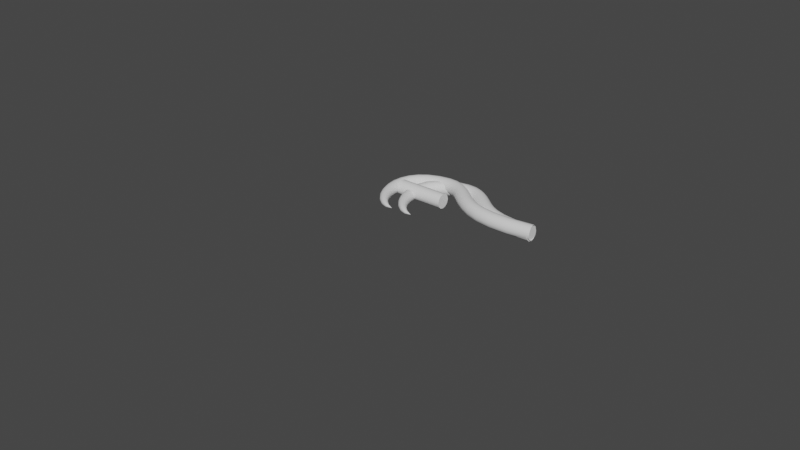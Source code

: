 # Source: Hook.blend  (saved by Blender 2.80.75; exported with 4.5.12 LTS)
import bpy
from mathutils import Matrix  # noqa: F401  (used for matrix-valued properties, if any)

bpy.ops.wm.read_factory_settings(use_empty=True)
scene = bpy.context.scene
scene.name = 'Scene'

# ---- collections
col_collection = bpy.data.collections.new('Collection'); scene.collection.children.link(col_collection)

# ---- node groups
ng_auto_smooth = bpy.data.node_groups.new('Auto Smooth', 'GeometryNodeTree')
_s = ng_auto_smooth.interface.new_socket(name='Geometry', in_out='OUTPUT', socket_type='NodeSocketGeometry')
_s = ng_auto_smooth.interface.new_socket(name='Geometry', in_out='INPUT', socket_type='NodeSocketGeometry')
_s = ng_auto_smooth.interface.new_socket(name='Angle', in_out='INPUT', socket_type='NodeSocketFloat')
_s.subtype = 'ANGLE'
_s.min_value = 0.0
_s.max_value = 3.142
ng_auto_smooth.is_modifier = True
_N = ng_auto_smooth.nodes; _L = ng_auto_smooth.links
n0 = _N.new('NodeGroupOutput'); n0.name = 'Group Output'; n0.location = (480, -100)
n1 = _N.new('NodeGroupInput'); n1.name = 'Group Input'; n1.location = (-420, -300)
n2 = _N.new('NodeGroupInput'); n2.name = 'Group Input.001'; n2.location = (-60, -100)
n3 = _N.new('GeometryNodeSetShadeSmooth'); n3.name = 'Set Shade Smooth'; n3.location = (120, -100)
n3.domain = 'EDGE'
n4 = _N.new('GeometryNodeSetShadeSmooth'); n4.name = 'Set Shade Smooth.001'; n4.location = (300, -100)
n5 = _N.new('GeometryNodeInputMeshEdgeAngle'); n5.name = 'Edge Angle'; n5.location = (-420, -220)
n6 = _N.new('GeometryNodeInputEdgeSmooth'); n6.name = 'Is Edge Smooth'; n6.location = (-60, -160)
n7 = _N.new('GeometryNodeInputShadeSmooth'); n7.name = 'Is Face Smooth'; n7.location = (-240, -340)
n8 = _N.new('FunctionNodeBooleanMath'); n8.name = 'Boolean Math'; n8.location = (-60, -220)
n9 = _N.new('FunctionNodeCompare'); n9.name = 'Compare'; n9.location = (-240, -180)
n9.operation = 'LESS_EQUAL'
_L.new(n5.outputs[0], n9.inputs[0])
_L.new(n4.outputs[0], n0.inputs[0])
_L.new(n1.outputs[1], n9.inputs[1])
_L.new(n9.outputs[0], n8.inputs[0])
_L.new(n7.outputs[0], n8.inputs[1])
_L.new(n2.outputs[0], n3.inputs[0])
_L.new(n6.outputs[0], n3.inputs[1])
_L.new(n3.outputs[0], n4.inputs[0])
_L.new(n8.outputs[0], n3.inputs[2])
n0.is_active_output = True

# ---- world
world_world = bpy.data.worlds.new('World'); scene.world = world_world
world_world.use_nodes = True; world_world.node_tree.nodes.clear()
_N = world_world.node_tree.nodes; _L = world_world.node_tree.links
n0 = _N.new('ShaderNodeOutputWorld'); n0.name = 'World Output'; n0.location = (300, 300)
n1 = _N.new('ShaderNodeBackground'); n1.name = 'Background'; n1.location = (10, 300)
n1.inputs[0].default_value = (0.05088, 0.05088, 0.05088, 1.0)
_L.new(n1.outputs[0], n0.inputs[0])
n0.is_active_output = True
world_world.color = (0.05088, 0.05088, 0.05088)
world_world.use_sun_shadow = False
world_world.sun_shadow_jitter_overblur = 0.0

# ---- meshes
me_beziercurve_002 = bpy.data.meshes.new('BezierCurve.002')
me_beziercurve_002.from_pydata([(-0.06783, -0.3966, -0.009435), (-0.06783, -0.3966, -0.009435), (-0.06783, -0.3966, -0.009435), (-0.06783, -0.3966, -0.009435), (-0.06783, -0.3966, -0.009435), (-0.06783, -0.3966, -0.009435), (-0.06783, -0.3966, -0.009435), (-0.06783, -0.3966, -0.009435), (-0.06783, -0.3966, -0.009435), (-0.06783, -0.3966, -0.009435), (-0.06783, -0.3966, -0.009435), (-0.06783, -0.3966, -0.009435), (-0.1368, -0.398, -0.001453), (-0.1347, -0.3921, 0.004837), (-0.1317, -0.384, 0.007139), (-0.1287, -0.376, 0.004837), (-0.1264, -0.3701, -0.001453), (-0.1254, -0.368, -0.01004), (-0.1261, -0.3702, -0.01864), (-0.1282, -0.3762, -0.02493), (-0.1312, -0.3842, -0.02723), (-0.1342, -0.3923, -0.02493), (-0.1365, -0.3981, -0.01864), (-0.1374, -0.4002, -0.01004), (-0.208, -0.3704, 0.003279), (-0.2016, -0.3614, 0.01441), (-0.1927, -0.3492, 0.01856), (-0.1835, -0.3372, 0.0146), (-0.1766, -0.3284, 0.003609), (-0.1738, -0.3254, -0.01148), (-0.1758, -0.3288, -0.02662), (-0.1822, -0.3378, -0.03775), (-0.1911, -0.3499, -0.0419), (-0.2003, -0.362, -0.03795), (-0.2072, -0.3707, -0.02695), (-0.21, -0.3738, -0.01186), (-0.274, -0.3195, 0.005798), (-0.2632, -0.3096, 0.02082), (-0.248, -0.2963, 0.02652), (-0.2324, -0.2832, 0.02135), (-0.2207, -0.2738, 0.006705), (-0.216, -0.2705, -0.01349), (-0.2195, -0.2744, -0.03383), (-0.2303, -0.2843, -0.04885), (-0.2455, -0.2976, -0.05454), (-0.261, -0.3107, -0.04938), (-0.2728, -0.3201, -0.03473), (-0.2775, -0.3234, -0.01454), (-0.3309, -0.2511, 0.00688), (-0.316, -0.2418, 0.02513), (-0.2951, -0.2294, 0.03214), (-0.2737, -0.2172, 0.02606), (-0.2576, -0.2085, 0.008492), (-0.2511, -0.2057, -0.01584), (-0.256, -0.2095, -0.04042), (-0.2709, -0.2189, -0.05867), (-0.2918, -0.2313, -0.06569), (-0.3132, -0.2435, -0.0596), (-0.3293, -0.2521, -0.04204), (-0.3358, -0.2549, -0.0177), (-0.3751, -0.1698, 0.006643), (-0.3569, -0.1623, 0.02724), (-0.3315, -0.1526, 0.03528), (-0.3055, -0.1431, 0.0286), (-0.2859, -0.1365, 0.008993), (-0.2781, -0.1346, -0.01829), (-0.284, -0.1377, -0.04593), (-0.3022, -0.1452, -0.06653), (-0.3277, -0.155, -0.07457), (-0.3537, -0.1644, -0.06789), (-0.3732, -0.171, -0.04828), (-0.381, -0.173, -0.021), (-0.4046, -0.08, 0.00604), (-0.3838, -0.07556, 0.02861), (-0.3546, -0.06999, 0.03753), (-0.3249, -0.06479, 0.03042), (-0.3026, -0.06135, 0.009166), (-0.2936, -0.0606, -0.02052), (-0.3005, -0.06273, -0.0507), (-0.3213, -0.06717, -0.07327), (-0.3505, -0.07274, -0.08219), (-0.3802, -0.07794, -0.07507), (-0.4025, -0.08138, -0.05382), (-0.4115, -0.08213, -0.02413), (-0.4164, 0.01466, 0.005456), (-0.3938, 0.01472, 0.02965), (-0.3622, 0.01426, 0.03933), (-0.33, 0.01343, 0.0319), (-0.3058, 0.01243, 0.009353), (-0.2961, 0.01155, -0.02227), (-0.3035, 0.011, -0.0545), (-0.3261, 0.01095, -0.0787), (-0.3577, 0.01141, -0.08838), (-0.39, 0.01224, -0.08095), (-0.4142, 0.01324, -0.0584), (-0.4238, 0.01412, -0.02677), (-0.4063, 0.1103, 0.005153), (-0.3835, 0.1045, 0.03051), (-0.3516, 0.09611, 0.04075), (-0.3191, 0.08734, 0.03312), (-0.2947, 0.08056, 0.00967), (-0.2848, 0.07758, -0.02332), (-0.2923, 0.07921, -0.05701), (-0.315, 0.085, -0.08237), (-0.3469, 0.09341, -0.09261), (-0.3795, 0.1022, -0.08498), (-0.4039, 0.109, -0.06153), (-0.4137, 0.1119, -0.02854), (-0.3706, 0.2019, 0.005955), (-0.3498, 0.1892, 0.03229), (-0.3206, 0.1715, 0.04294), (-0.2906, 0.1534, 0.03506), (-0.268, 0.1399, 0.01074), (-0.2588, 0.1345, -0.02348), (-0.2655, 0.1388, -0.05844), (-0.2862, 0.1514, -0.08478), (-0.3155, 0.1692, -0.09543), (-0.3455, 0.1872, -0.08754), (-0.3681, 0.2007, -0.06323), (-0.3772, 0.2061, -0.02901), (-0.3055, 0.282, 0.008), (-0.2895, 0.2629, 0.03482), (-0.2665, 0.2364, 0.04557), (-0.2428, 0.2097, 0.03737), (-0.2247, 0.1899, 0.01241), (-0.2171, 0.1823, -0.02262), (-0.2219, 0.189, -0.05833), (-0.238, 0.2081, -0.08515), (-0.2609, 0.2346, -0.0959), (-0.2846, 0.2613, -0.08769), (-0.3027, 0.2811, -0.06274), (-0.3104, 0.2887, -0.02771), (-0.2113, 0.3434, 0.01197), (-0.2016, 0.3196, 0.03911), (-0.1871, 0.2869, 0.04976), (-0.1717, 0.2539, 0.04109), (-0.1596, 0.2296, 0.0154), (-0.154, 0.2204, -0.02041), (-0.1564, 0.2289, -0.05675), (-0.1662, 0.2527, -0.08389), (-0.1807, 0.2854, -0.09455), (-0.196, 0.3184, -0.08587), (-0.2081, 0.3427, -0.06019), (-0.2137, 0.3519, -0.02437), (-0.08933, 0.3808, 0.01774), (-0.08565, 0.3547, 0.04492), (-0.07938, 0.3189, 0.05534), (-0.0722, 0.2829, 0.04621), (-0.06602, 0.2564, 0.01998), (-0.06251, 0.2465, -0.01633), (-0.06261, 0.2558, -0.05299), (-0.06628, 0.2818, -0.08017), (-0.07255, 0.3176, -0.09059), (-0.07973, 0.3536, -0.08146), (-0.08591, 0.3801, -0.05523), (-0.08942, 0.39, -0.01892), (0.03394, 0.3915, 0.02372), (0.03197, 0.3648, 0.05091), (0.03043, 0.3281, 0.06108), (0.02973, 0.2911, 0.05152), (0.03007, 0.2639, 0.02478), (0.03135, 0.2536, -0.01198), (0.03322, 0.2632, -0.04889), (0.0352, 0.2899, -0.07608), (0.03674, 0.3266, -0.08625), (0.03743, 0.3636, -0.07669), (0.0371, 0.3908, -0.04995), (0.03582, 0.4011, -0.01319), (0.1367, 0.377, 0.02805), (0.1287, 0.3511, 0.05514), (0.1186, 0.3154, 0.06504), (0.1091, 0.2795, 0.05507), (0.1029, 0.2531, 0.02792), (0.1015, 0.2433, -0.009135), (0.1054, 0.2525, -0.04618), (0.1134, 0.2785, -0.07327), (0.1235, 0.3142, -0.08317), (0.133, 0.35, -0.0732), (0.1392, 0.3764, -0.04605), (0.1406, 0.3863, -0.008995), (0.2224, 0.3422, 0.03078), (0.2089, 0.3183, 0.05779), (0.1912, 0.2855, 0.06748), (0.174, 0.2526, 0.05725), (0.1618, 0.2285, 0.02985), (0.158, 0.2196, -0.007394), (0.1635, 0.2282, -0.04449), (0.1769, 0.2522, -0.0715), (0.1946, 0.2849, -0.0812), (0.2118, 0.3178, -0.07097), (0.224, 0.3419, -0.04356), (0.2279, 0.3508, -0.006321), (0.2937, 0.295, 0.03211), (0.2771, 0.273, 0.05912), (0.2547, 0.2431, 0.06875), (0.2326, 0.2132, 0.05842), (0.2167, 0.1914, 0.03089), (0.2112, 0.1835, -0.006463), (0.2176, 0.1916, -0.04362), (0.2342, 0.2136, -0.07064), (0.2566, 0.2435, -0.08027), (0.2787, 0.2734, -0.06993), (0.2946, 0.2952, -0.0424), (0.3001, 0.3031, -0.00505), (0.3566, 0.2432, 0.0323), (0.3391, 0.2219, 0.05929), (0.3154, 0.1931, 0.06891), (0.2918, 0.1644, 0.05857), (0.2746, 0.1436, 0.03105), (0.2684, 0.1363, -0.006274), (0.2749, 0.1443, -0.04341), (0.2924, 0.1655, -0.0704), (0.3161, 0.1944, -0.08002), (0.3397, 0.223, -0.06968), (0.3569, 0.2438, -0.04217), (0.3631, 0.2512, -0.004837), (0.4185, 0.1921, 0.03179), (0.4021, 0.17, 0.05876), (0.3798, 0.1402, 0.06836), (0.3574, 0.1106, 0.05803), (0.341, 0.08914, 0.03052), (0.335, 0.08166, -0.006785), (0.3409, 0.09011, -0.04389), (0.3573, 0.1122, -0.07086), (0.3796, 0.1421, -0.08046), (0.402, 0.1717, -0.07013), (0.4184, 0.1931, -0.04262), (0.4244, 0.2006, -0.005315), (0.4866, 0.1452, 0.03083), (0.473, 0.1213, 0.05773), (0.4543, 0.08902, 0.06728), (0.4355, 0.05709, 0.05691), (0.4217, 0.03402, 0.02941), (0.4165, 0.026, -0.007854), (0.4213, 0.03517, -0.0449), (0.4349, 0.05908, -0.0718), (0.4536, 0.09131, -0.08134), (0.4724, 0.1232, -0.07098), (0.4863, 0.1463, -0.04348), (0.4914, 0.1543, -0.006212), (0.5686, 0.1048, 0.02962), (0.5589, 0.07902, 0.05642), (0.5455, 0.0443, 0.06587), (0.532, 0.009902, 0.05546), (0.5219, -0.01495, 0.02796), (0.5181, -0.02361, -0.009257), (0.5215, -0.01374, -0.04622), (0.5311, 0.012, -0.07301), (0.5445, 0.04673, -0.08247), (0.5581, 0.08113, -0.07206), (0.5681, 0.106, -0.04456), (0.5719, 0.1146, -0.007341), (0.6727, 0.07399, 0.02832), (0.6673, 0.04702, 0.05502), (0.6598, 0.01061, 0.0644), (0.6522, -0.02547, 0.05393), (0.6465, -0.05155, 0.02643), (0.6442, -0.06066, -0.01073), (0.646, -0.05034, -0.04761), (0.6514, -0.02336, -0.07431), (0.6589, 0.01304, -0.08368), (0.6665, 0.04912, -0.07322), (0.6722, 0.07521, -0.04572), (0.6745, 0.08431, -0.008552), (0.8073, 0.05712, 0.02715), (0.8059, 0.02965, 0.05379), (0.8039, -0.007438, 0.06311), (0.8017, -0.0442, 0.05261), (0.8001, -0.07079, 0.0251), (0.7993, -0.08008, -0.01204), (0.7996, -0.06958, -0.04886), (0.801, -0.04211, -0.0755), (0.803, -0.005026, -0.08482), (0.8052, 0.03174, -0.07432), (0.8068, 0.05833, -0.04682), (0.8076, 0.06762, -0.009676), (0.9927, 0.06245, 0.02591), (0.9927, 0.03535, 0.05248), (0.9927, -0.001217, 0.06175), (0.9927, -0.03746, 0.05124), (0.9927, -0.06367, 0.02377), (0.9927, -0.07281, -0.01331), (0.9927, -0.06245, -0.05005), (0.9927, -0.03535, -0.07662), (0.9927, 0.001217, -0.0859), (0.9927, 0.03746, -0.07539), (0.9927, 0.06367, -0.04792), (0.9927, 0.07281, -0.01084)], [], [(0, 12, 23, 11), (1, 13, 12, 0), (2, 14, 13, 1), (3, 15, 14, 2), (4, 16, 15, 3), (5, 17, 16, 4), (6, 18, 17, 5), (7, 19, 18, 6), (8, 20, 19, 7), (9, 21, 20, 8), (10, 22, 21, 9), (11, 23, 22, 10), (12, 24, 35, 23), (13, 25, 24, 12), (14, 26, 25, 13), (15, 27, 26, 14), (16, 28, 27, 15), (17, 29, 28, 16), (18, 30, 29, 17), (19, 31, 30, 18), (20, 32, 31, 19), (21, 33, 32, 20), (22, 34, 33, 21), (23, 35, 34, 22), (24, 36, 47, 35), (25, 37, 36, 24), (26, 38, 37, 25), (27, 39, 38, 26), (28, 40, 39, 27), (29, 41, 40, 28), (30, 42, 41, 29), (31, 43, 42, 30), (32, 44, 43, 31), (33, 45, 44, 32), (34, 46, 45, 33), (35, 47, 46, 34), (36, 48, 59, 47), (37, 49, 48, 36), (38, 50, 49, 37), (39, 51, 50, 38), (40, 52, 51, 39), (41, 53, 52, 40), (42, 54, 53, 41), (43, 55, 54, 42), (44, 56, 55, 43), (45, 57, 56, 44), (46, 58, 57, 45), (47, 59, 58, 46), (48, 60, 71, 59), (49, 61, 60, 48), (50, 62, 61, 49), (51, 63, 62, 50), (52, 64, 63, 51), (53, 65, 64, 52), (54, 66, 65, 53), (55, 67, 66, 54), (56, 68, 67, 55), (57, 69, 68, 56), (58, 70, 69, 57), (59, 71, 70, 58), (60, 72, 83, 71), (61, 73, 72, 60), (62, 74, 73, 61), (63, 75, 74, 62), (64, 76, 75, 63), (65, 77, 76, 64), (66, 78, 77, 65), (67, 79, 78, 66), (68, 80, 79, 67), (69, 81, 80, 68), (70, 82, 81, 69), (71, 83, 82, 70), (72, 84, 95, 83), (73, 85, 84, 72), (74, 86, 85, 73), (75, 87, 86, 74), (76, 88, 87, 75), (77, 89, 88, 76), (78, 90, 89, 77), (79, 91, 90, 78), (80, 92, 91, 79), (81, 93, 92, 80), (82, 94, 93, 81), (83, 95, 94, 82), (84, 96, 107, 95), (85, 97, 96, 84), (86, 98, 97, 85), (87, 99, 98, 86), (88, 100, 99, 87), (89, 101, 100, 88), (90, 102, 101, 89), (91, 103, 102, 90), (92, 104, 103, 91), (93, 105, 104, 92), (94, 106, 105, 93), (95, 107, 106, 94), (96, 108, 119, 107), (97, 109, 108, 96), (98, 110, 109, 97), (99, 111, 110, 98), (100, 112, 111, 99), (101, 113, 112, 100), (102, 114, 113, 101), (103, 115, 114, 102), (104, 116, 115, 103), (105, 117, 116, 104), (106, 118, 117, 105), (107, 119, 118, 106), (108, 120, 131, 119), (109, 121, 120, 108), (110, 122, 121, 109), (111, 123, 122, 110), (112, 124, 123, 111), (113, 125, 124, 112), (114, 126, 125, 113), (115, 127, 126, 114), (116, 128, 127, 115), (117, 129, 128, 116), (118, 130, 129, 117), (119, 131, 130, 118), (120, 132, 143, 131), (121, 133, 132, 120), (122, 134, 133, 121), (123, 135, 134, 122), (124, 136, 135, 123), (125, 137, 136, 124), (126, 138, 137, 125), (127, 139, 138, 126), (128, 140, 139, 127), (129, 141, 140, 128), (130, 142, 141, 129), (131, 143, 142, 130), (132, 144, 155, 143), (133, 145, 144, 132), (134, 146, 145, 133), (135, 147, 146, 134), (136, 148, 147, 135), (137, 149, 148, 136), (138, 150, 149, 137), (139, 151, 150, 138), (140, 152, 151, 139), (141, 153, 152, 140), (142, 154, 153, 141), (143, 155, 154, 142), (144, 156, 167, 155), (145, 157, 156, 144), (146, 158, 157, 145), (147, 159, 158, 146), (148, 160, 159, 147), (149, 161, 160, 148), (150, 162, 161, 149), (151, 163, 162, 150), (152, 164, 163, 151), (153, 165, 164, 152), (154, 166, 165, 153), (155, 167, 166, 154), (156, 168, 179, 167), (157, 169, 168, 156), (158, 170, 169, 157), (159, 171, 170, 158), (160, 172, 171, 159), (161, 173, 172, 160), (162, 174, 173, 161), (163, 175, 174, 162), (164, 176, 175, 163), (165, 177, 176, 164), (166, 178, 177, 165), (167, 179, 178, 166), (168, 180, 191, 179), (169, 181, 180, 168), (170, 182, 181, 169), (171, 183, 182, 170), (172, 184, 183, 171), (173, 185, 184, 172), (174, 186, 185, 173), (175, 187, 186, 174), (176, 188, 187, 175), (177, 189, 188, 176), (178, 190, 189, 177), (179, 191, 190, 178), (180, 192, 203, 191), (181, 193, 192, 180), (182, 194, 193, 181), (183, 195, 194, 182), (184, 196, 195, 183), (185, 197, 196, 184), (186, 198, 197, 185), (187, 199, 198, 186), (188, 200, 199, 187), (189, 201, 200, 188), (190, 202, 201, 189), (191, 203, 202, 190), (192, 204, 215, 203), (193, 205, 204, 192), (194, 206, 205, 193), (195, 207, 206, 194), (196, 208, 207, 195), (197, 209, 208, 196), (198, 210, 209, 197), (199, 211, 210, 198), (200, 212, 211, 199), (201, 213, 212, 200), (202, 214, 213, 201), (203, 215, 214, 202), (204, 216, 227, 215), (205, 217, 216, 204), (206, 218, 217, 205), (207, 219, 218, 206), (208, 220, 219, 207), (209, 221, 220, 208), (210, 222, 221, 209), (211, 223, 222, 210), (212, 224, 223, 211), (213, 225, 224, 212), (214, 226, 225, 213), (215, 227, 226, 214), (216, 228, 239, 227), (217, 229, 228, 216), (218, 230, 229, 217), (219, 231, 230, 218), (220, 232, 231, 219), (221, 233, 232, 220), (222, 234, 233, 221), (223, 235, 234, 222), (224, 236, 235, 223), (225, 237, 236, 224), (226, 238, 237, 225), (227, 239, 238, 226), (228, 240, 251, 239), (229, 241, 240, 228), (230, 242, 241, 229), (231, 243, 242, 230), (232, 244, 243, 231), (233, 245, 244, 232), (234, 246, 245, 233), (235, 247, 246, 234), (236, 248, 247, 235), (237, 249, 248, 236), (238, 250, 249, 237), (239, 251, 250, 238), (240, 252, 263, 251), (241, 253, 252, 240), (242, 254, 253, 241), (243, 255, 254, 242), (244, 256, 255, 243), (245, 257, 256, 244), (246, 258, 257, 245), (247, 259, 258, 246), (248, 260, 259, 247), (249, 261, 260, 248), (250, 262, 261, 249), (251, 263, 262, 250), (252, 264, 275, 263), (253, 265, 264, 252), (254, 266, 265, 253), (255, 267, 266, 254), (256, 268, 267, 255), (257, 269, 268, 256), (258, 270, 269, 257), (259, 271, 270, 258), (260, 272, 271, 259), (261, 273, 272, 260), (262, 274, 273, 261), (263, 275, 274, 262), (265, 277, 276, 264), (266, 278, 277, 265), (267, 279, 278, 266), (268, 280, 279, 267), (269, 281, 280, 268), (270, 282, 281, 269), (271, 283, 282, 270), (272, 284, 283, 271), (273, 285, 284, 272), (274, 286, 285, 273), (275, 287, 286, 274), (287, 276, 277, 278, 279, 280, 281, 282, 283, 284, 285, 286), (264, 276, 287, 275)])
me_beziercurve_002.polygons.foreach_set('use_smooth', [True] * 277)
_k = set([(276, 277), (276, 287), (277, 278), (278, 279), (279, 280), (280, 281), (281, 282), (282, 283), (283, 284), (284, 285), (285, 286), (286, 287)])
me_beziercurve_002.attributes.new('sharp_edge', 'BOOLEAN', 'EDGE').data.foreach_set('value', [ (min(e.vertices), max(e.vertices)) in _k for e in me_beziercurve_002.edges])
me_beziercurve_002.use_remesh_preserve_volume = False
me_beziercurve_002.use_remesh_preserve_attributes = False
me_beziercurve_002.use_mirror_vertex_groups = False
me_beziercurve_002.update()
me_beziercurve_000 = bpy.data.meshes.new('BezierCurve.000')
me_beziercurve_000.from_pydata([(0.0, 0.06245, 0.03798), (0.0, 0.03535, 0.06455), (0.0, -0.001217, 0.07382), (0.0, -0.03746, 0.06332), (0.0, -0.06367, 0.03584), (0.0, -0.07281, -0.001234), (0.0, -0.06245, -0.03798), (0.0, -0.03535, -0.06455), (0.0, 0.001217, -0.07382), (0.0, 0.03746, -0.06332), (0.0, 0.06367, -0.03584), (0.0, 0.07281, 0.001234)], [], [(11, 0, 1, 2, 3, 4, 5, 6, 7, 8, 9, 10)])
me_beziercurve_000.polygons.foreach_set('use_smooth', [True] * 1)
_k = set([(0, 1), (0, 11), (1, 2), (2, 3), (3, 4), (4, 5), (5, 6), (6, 7), (7, 8), (8, 9), (9, 10), (10, 11)])
me_beziercurve_000.attributes.new('sharp_edge', 'BOOLEAN', 'EDGE').data.foreach_set('value', [ (min(e.vertices), max(e.vertices)) in _k for e in me_beziercurve_000.edges])
me_beziercurve_000.use_remesh_preserve_volume = False
me_beziercurve_000.use_remesh_preserve_attributes = False
me_beziercurve_000.use_mirror_vertex_groups = False
me_beziercurve_000.update()

# ---- curves / text
cu_beziercurve = bpy.data.curves.new('BezierCurve', 'CURVE')
cu_beziercurve.dimensions = '3D'
_sp = cu_beziercurve.splines.new('BEZIER'); _sp.bezier_points.add(2)
_sp.bezier_points.foreach_set('co', [-0.2747, -0.4197, 0.00264, -0.2828, 0.2951, -0.005549, 1.0, 0.0, 0.0])
_sp.bezier_points.foreach_set('handle_left', [-0.01726, -0.4197, 0.00264, -0.7738, 0.2092, -0.02901, 0.01368, -0.1648, 0.0])
_sp.bezier_points.foreach_set('handle_right', [-0.5321, -0.4197, 0.00264, 0.2082, 0.381, 0.01791, 1.986, 0.1648, 0.0])
for _p, _l, _r in zip(_sp.bezier_points, ['ALIGNED', 'ALIGNED', 'ALIGNED'], ['ALIGNED', 'ALIGNED', 'ALIGNED']): _p.handle_left_type = _l; _p.handle_right_type = _r
_sp.order_u = 0
_sp.order_v = 0
cu_beziercurve.use_path = True
cu_beziercurve.use_path_clamp = True
cu_beziercurve.bevel_depth = 0.05
cu_beziercurve.fill_mode = 'FULL'
cu_beziercurve_001 = bpy.data.curves.new('BezierCurve.001', 'CURVE')
cu_beziercurve_001.dimensions = '3D'
_sp = cu_beziercurve_001.splines.new('BEZIER'); _sp.bezier_points.add(1)
_sp.bezier_points.foreach_set('co', [-1.0, 0.0, 0.0, 1.0, 1.477, 0.0])
_sp.bezier_points.foreach_set('handle_left', [-1.359, -1.739, 0.0, 0.0, 1.477, 0.0])
_sp.bezier_points.foreach_set('handle_right', [-0.6412, 1.739, 0.0, 2.0, 1.477, 0.0])
for _p, _l, _r in zip(_sp.bezier_points, ['ALIGNED', 'ALIGNED'], ['ALIGNED', 'ALIGNED']): _p.handle_left_type = _l; _p.handle_right_type = _r
_sp.order_u = 0
_sp.order_v = 0
cu_beziercurve_001.use_path = True
cu_beziercurve_001.use_path_clamp = True
cu_beziercurve_001.fill_mode = 'FULL'

# ---- objects
ob_beziercurve = bpy.data.objects.new('BezierCurve', cu_beziercurve)
ob_beziercurve_001 = bpy.data.objects.new('BezierCurve.001', cu_beziercurve_001)
ob_hook = bpy.data.objects.new('Hook', me_beziercurve_002)
ob_cable = bpy.data.objects.new('Cable', me_beziercurve_000)

# ---- transforms, parenting, visibility, modifiers, constraints
ob_beziercurve.location = (0.0, 0.0, 0.0)
ob_beziercurve.lineart.crease_threshold = 0.0
ob_beziercurve_001.location = (0.0, -1.0, 0.0)
ob_beziercurve_001.lineart.crease_threshold = 0.0
ob_hook.location = (0.0, 0.0, 0.0)
ob_hook.lineart.crease_threshold = 0.0
_m = ob_hook.modifiers.new('Auto Smooth', 'NODES')
_m.node_group = ng_auto_smooth
_gi = [s.identifier for s in ng_auto_smooth.interface.items_tree if s.item_type == 'SOCKET' and s.in_out == 'INPUT']
_m[_gi[1]] = 1.171  # Angle
ob_cable.location = (0.0, 0.0, 0.0)
ob_cable.lineart.crease_threshold = 0.0
_m = ob_cable.modifiers.new('Solidify', 'SOLIDIFY')
_m.thickness = 0.5
_m.nonmanifold_thickness_mode = 'FIXED'
_m.nonmanifold_merge_threshold = 0.0003
_m = ob_cable.modifiers.new('Auto Smooth', 'NODES')
_m.node_group = ng_auto_smooth
_gi = [s.identifier for s in ng_auto_smooth.interface.items_tree if s.item_type == 'SOCKET' and s.in_out == 'INPUT']
_m[_gi[1]] = 1.171  # Angle
cu_beziercurve.taper_object = ob_beziercurve_001

# ---- collection membership
col_collection.objects.link(ob_beziercurve)
col_collection.objects.link(ob_beziercurve_001)
col_collection.objects.link(ob_hook)
col_collection.objects.link(ob_cable)

# ---- scene / render settings (as saved in the file)
scene.frame_start = 1; scene.frame_end = 250; scene.frame_set(1)
scene.render.engine = 'BLENDER_EEVEE_NEXT'
scene.cycles.use_denoising = False
scene.cycles.samples = 128
scene.cycles.sampling_pattern = 'TABULATED_SOBOL'
scene.cycles.use_adaptive_sampling = False
scene.cycles.use_light_tree = False
scene.view_settings.view_transform = 'Filmic'
bpy.context.view_layer.update()

# ---- added for rendering (the .blend has no active camera and no usable light): camera, sun
cam_auto = bpy.data.cameras.new('AutoCamera')
cam_auto.lens = 50.0
cam_auto.sensor_width = 36.0
cam_auto.clip_end = 1000.0
ob_auto_camera = bpy.data.objects.new('AutoCamera', cam_auto)
scene.collection.objects.link(ob_auto_camera)
ob_auto_camera.location = (5.68898, -7.4581, 4.54973)
ob_auto_camera.rotation_euler = (1.09748, -7.21219e-08, 0.694738)
scene.camera = ob_auto_camera
light_auto_sun = bpy.data.lights.new('AutoSun', 'SUN')
light_auto_sun.energy = 3.0
light_auto_sun.angle = 0.0523599
ob_auto_sun = bpy.data.objects.new('AutoSun', light_auto_sun)
scene.collection.objects.link(ob_auto_sun)
ob_auto_sun.rotation_euler = (0.872665, 0.174533, 0.523599)
bpy.context.view_layer.update()

